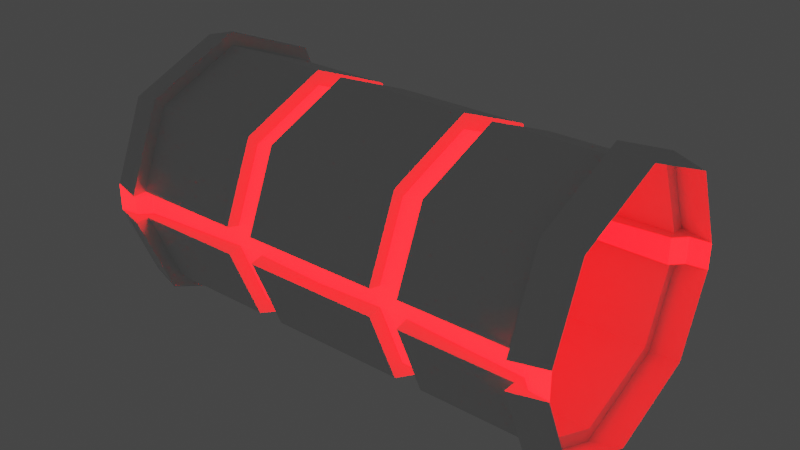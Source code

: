 # Source: VeryBadNeck.blend  (saved by Blender 3.0.42; exported with 4.5.12 LTS)
import bpy
from mathutils import Matrix  # noqa: F401  (used for matrix-valued properties, if any)

bpy.ops.wm.read_factory_settings(use_empty=True)
scene = bpy.context.scene
scene.name = 'Scene'

# ---- collections
col_collection = bpy.data.collections.new('Collection'); scene.collection.children.link(col_collection)

# ---- materials (node trees are filled in below, after node groups)
mat_main = bpy.data.materials.new('Main')
mat_main.use_transparent_shadow = False
mat_accent = bpy.data.materials.new('Accent')
mat_accent.use_transparent_shadow = False

# ---- material node trees
mat_main.use_nodes = True; mat_main.node_tree.nodes.clear()
_N = mat_main.node_tree.nodes; _L = mat_main.node_tree.links
n0 = _N.new('ShaderNodeBsdfPrincipled'); n0.name = 'Principled BSDF'; n0.location = (10, 300)
n0.distribution = 'GGX'
n0.subsurface_method = 'RANDOM_WALK_SKIN'
n0.inputs[3].default_value = 1.45
n0.inputs[27].default_value = (0.0, 0.0, 0.0, 1.0)
n0.inputs[28].default_value = 1.0
n1 = _N.new('ShaderNodeOutputMaterial'); n1.name = 'Material Output'; n1.location = (300, 300)
_L.new(n0.outputs[0], n1.inputs[0])
n1.is_active_output = True
mat_accent.use_nodes = True; mat_accent.node_tree.nodes.clear()
_N = mat_accent.node_tree.nodes; _L = mat_accent.node_tree.links
n0 = _N.new('ShaderNodeBsdfPrincipled'); n0.name = 'Principled BSDF'; n0.location = (10, 300)
n0.distribution = 'GGX'
n0.subsurface_method = 'RANDOM_WALK_SKIN'
n0.inputs[3].default_value = 1.45
n0.inputs[27].default_value = (1.0, 0.0, 0.0008399, 1.0)
n0.inputs[28].default_value = 12.7
n1 = _N.new('ShaderNodeOutputMaterial'); n1.name = 'Material Output'; n1.location = (300, 300)
_L.new(n0.outputs[0], n1.inputs[0])
n1.is_active_output = True

# ---- world
world_world = bpy.data.worlds.new('World'); scene.world = world_world
world_world.use_nodes = True; world_world.node_tree.nodes.clear()
_N = world_world.node_tree.nodes; _L = world_world.node_tree.links
n0 = _N.new('ShaderNodeOutputWorld'); n0.name = 'World Output'; n0.location = (300, 300)
n1 = _N.new('ShaderNodeBackground'); n1.name = 'Background'; n1.location = (10, 300)
n1.inputs[0].default_value = (0.05088, 0.05088, 0.05088, 1.0)
_L.new(n1.outputs[0], n0.inputs[0])
n0.is_active_output = True
world_world.color = (0.05088, 0.05088, 0.05088)
world_world.use_sun_shadow = False
world_world.sun_shadow_jitter_overblur = 0.0

# ---- meshes
me_cylinder = bpy.data.meshes.new('Cylinder')
me_cylinder.from_pydata([(0.2045, 0.08679, -0.08679), (0.06689, 0.07704, -0.07704), (0.09408, 0.07704, -0.07704), (0.2045, 0.0, 0.1227), (0.2045, 0.08679, 0.08679), (0.0, 0.08679, -0.08679), (0.0, 0.0, -0.1227), (0.0, 0.08679, 0.08679), (0.09408, 0.08679, 0.08679), (0.06689, 0.08679, 0.08679), (0.09408, 0.0, 0.1227), (0.06689, 0.0, 0.1227), (0.09408, 0.0, -0.1227), (0.06689, 0.0, -0.1227), (0.09408, 0.08679, -0.08679), (0.06689, 0.08679, -0.08679), (0.09408, 0.0, 0.1089), (0.06689, 0.0, 0.1089), (0.09408, 0.07704, 0.07704), (0.06689, 0.07704, 0.07704), (0.06689, 0.0, -0.1089), (0.2045, 0.0963, -0.0963), (0.2045, 0.0, 0.1362), (0.2045, 0.0963, 0.0963), (0.2366, 0.0897, -0.0897), (0.2366, 0.0, 0.1269), (0.2366, 0.0897, 0.0897), (0.2045, 0.1174, 0.01294), (0.2045, 0.1174, -0.01294), (0.0, 0.1175, 0.01254), (0.0, 0.1175, -0.01254), (0.06689, 0.1175, -0.01254), (0.06689, 0.1175, 0.01254), (0.09408, 0.1174, 0.01292), (0.09408, 0.1174, -0.01292), (0.2045, 0.1308, 0.01295), (0.2045, 0.1308, -0.01295), (0.2366, 0.1215, 0.01294), (0.09408, 0.1048, -0.01001), (0.09408, 0.1048, 0.01001), (0.06689, 0.1048, 0.01001), (0.06689, 0.1048, -0.01001), (0.0, 0.1047, -0.01254), (0.0, 0.1047, 0.01254), (0.2064, 0.1083, 0.01294), (0.2064, 0.1083, -0.01294), (0.2174, 0.1197, 0.01295), (0.2174, 0.1197, -0.01295), (0.2366, 0.1215, -0.01294), (0.09408, 0.0, -0.1089), (0.0, 0.0, 0.1227), (0.2045, 0.0, -0.1227), (0.2045, 0.0, -0.1362), (0.2366, 0.0, -0.1269)], [], [(18, 39, 40, 19), (5, 15, 13, 6), (30, 31, 15, 5), (8, 33, 39, 18), (7, 9, 32, 29), (10, 3, 4, 8), (14, 0, 51, 12), (27, 4, 23, 35), (21, 36, 48, 24), (9, 11, 17, 19), (32, 9, 19, 40), (50, 11, 9, 7), (16, 18, 19, 17), (2, 49, 20, 1), (38, 2, 1, 41), (14, 12, 49, 2), (13, 15, 1, 20), (10, 8, 18, 16), (8, 4, 27, 33), (34, 28, 0, 14), (4, 3, 22, 23), (51, 0, 21, 52), (52, 21, 24, 53), (23, 22, 25, 26), (35, 23, 26, 37), (28, 34, 38, 45), (36, 28, 45, 47), (31, 30, 42, 41), (0, 28, 36, 21), (40, 39, 38, 41), (34, 14, 2, 38), (15, 31, 41, 1), (41, 42, 43, 40), (45, 38, 39, 44), (47, 45, 44, 46), (46, 37, 48, 47), (48, 36, 47), (27, 35, 46, 44), (33, 27, 44, 39), (29, 32, 40, 43), (35, 37, 46)])
me_cylinder.polygons.foreach_set('material_index', [1, 0, 0, 0, 0, 0, 0, 0, 0, 0, 0, 0, 1, 1, 1, 0, 0, 0, 0, 0, 0, 0, 0, 0, 0, 0, 0, 0, 0, 1, 0, 0, 1, 1, 1, 1, 0, 0, 0, 0, 0])
_uv = me_cylinder.uv_layers.new(name='UVMap')
_uv.uv.foreach_set('vector', [0.125, 0.8887, 0.01623, 0.8887, 0.01623, 0.8613, 0.125, 0.8613, 0.875, 0.75, 0.875, 0.8613, 0.75, 0.8613, 0.75, 0.75, 0.9819, 0.75, 0.9819, 0.8613, 0.875, 0.8613, 0.875, 0.75, 0.125, 0.8887, 0.01861, 0.8887, 0.01623, 0.8887, 0.125, 0.8887, 0.125, 0.75, 0.125, 0.8613, 0.01807, 0.8613, 0.01807, 0.75, 0.25, 0.8887, 0.25, 1.0, 0.125, 1.0, 0.125, 0.8887, 0.875, 0.8887, 0.875, 1.0, 0.75, 1.0, 0.75, 0.8887, 0.01863, 1.0, 0.125, 1.0, 0.125, 1.0, 0.01681, 1.0, 0.875, 1.0, 0.9832, 1.0, 0.982, 1.0, 0.875, 1.0, 0.125, 0.8613, 0.25, 0.8613, 0.25, 0.8613, 0.125, 0.8613, 0.01807, 0.8613, 0.125, 0.8613, 0.125, 0.8613, 0.01623, 0.8613, 0.25, 0.75, 0.25, 0.8613, 0.125, 0.8613, 0.125, 0.75, 0.25, 0.8887, 0.125, 0.8887, 0.125, 0.8613, 0.25, 0.8613, 0.875, 0.8887, 0.75, 0.8887, 0.75, 0.8613, 0.875, 0.8613, 0.9838, 0.8887, 0.875, 0.8887, 0.875, 0.8613, 0.9838, 0.8613, 0.875, 0.8887, 0.75, 0.8887, 0.75, 0.8887, 0.875, 0.8887, 0.75, 0.8613, 0.875, 0.8613, 0.875, 0.8613, 0.75, 0.8613, 0.25, 0.8887, 0.125, 0.8887, 0.125, 0.8887, 0.25, 0.8887, 0.125, 0.8887, 0.125, 1.0, 0.01863, 1.0, 0.01861, 0.8887, 0.9814, 0.8887, 0.9814, 1.0, 0.875, 1.0, 0.875, 0.8887, 0.125, 1.0, 0.25, 1.0, 0.25, 1.0, 0.125, 1.0, 0.75, 1.0, 0.875, 1.0, 0.875, 1.0, 0.75, 1.0, 0.75, 1.0, 0.875, 1.0, 0.875, 1.0, 0.75, 1.0, 0.125, 1.0, 0.25, 1.0, 0.25, 1.0, 0.125, 1.0, 0.01681, 1.0, 0.125, 1.0, 0.125, 1.0, 0.01803, 1.0, 0.9814, 1.0, 0.9814, 0.8887, 0.9814, 0.8887, 0.9814, 1.0, 0.9832, 1.0, 0.9814, 1.0, 0.9814, 1.0, 0.9832, 1.0, 0.9819, 0.8613, 0.9819, 0.75, 0.9819, 0.75, 0.9819, 0.8613, 0.875, 1.0, 0.9814, 1.0, 0.9832, 1.0, 0.875, 1.0, 1.0, 0.8613, 1.0, 0.8887, 0.9838, 0.8887, 0.9838, 0.8613, 0.9814, 0.8887, 0.875, 0.8887, 0.875, 0.8887, 0.9838, 0.8887, 0.875, 0.8613, 0.9819, 0.8613, 0.9838, 0.8613, 0.875, 0.8613, 0.9819, 0.8613, 0.9819, 0.75, 1.0, 0.75, 1.0, 0.8613, 0.9814, 1.0, 0.9814, 0.8887, 1.0, 0.8887, 1.0, 1.0, 0.9832, 1.0, 0.9814, 1.0, 1.0, 1.0, 1.0, 1.0, 1.0, 1.0, 0.9995, 1.0, 0.982, 1.0, 0.9832, 1.0, 0.982, 1.0, 0.9832, 1.0, 0.9832, 1.0, 0.01863, 1.0, 0.01681, 1.0, 0.01681, 1.0, 0.01863, 1.0, 0.01861, 0.8887, 0.01863, 1.0, 0.01863, 1.0, 0.01861, 0.8887, 0.01807, 0.75, 0.01807, 0.8613, 0.01807, 0.8613, 0.01807, 0.75, 0.01681, 1.0, 0.01803, 1.0, 0.01681, 1.0])
me_cylinder.materials.append(mat_main)
me_cylinder.materials.append(mat_accent)
me_cylinder.use_remesh_fix_poles = True
me_cylinder.use_remesh_preserve_attributes = False
me_cylinder.update()

# ---- objects
ob_cylinder = bpy.data.objects.new('Cylinder', me_cylinder)

# ---- transforms, parenting, visibility, modifiers, constraints
ob_cylinder.location = (0.0, 0.0, 0.0)
_m = ob_cylinder.modifiers.new('Hops_Mirror', 'MIRROR')
_m.use_axis = (True, True, False)
_m.use_bisect_axis = (True, True, False)
_m.use_clip = True

# ---- collection membership
col_collection.objects.link(ob_cylinder)

# ---- scene / render settings (as saved in the file)
scene.frame_start = 1; scene.frame_end = 250; scene.frame_set(1)
scene.render.engine = 'BLENDER_EEVEE_NEXT'
scene.cycles.use_denoising = False
scene.cycles.sampling_pattern = 'TABULATED_SOBOL'
scene.cycles.use_light_tree = False
scene.view_settings.view_transform = 'Filmic'
bpy.context.view_layer.update()

# ---- added for rendering (the .blend has no active camera): camera
cam_auto = bpy.data.cameras.new('AutoCamera')
cam_auto.lens = 50.0
cam_auto.sensor_width = 36.0
cam_auto.clip_end = 1000.0
ob_auto_camera = bpy.data.objects.new('AutoCamera', cam_auto)
scene.collection.objects.link(ob_auto_camera)
ob_auto_camera.location = (0.560214, -0.672257, 0.448171)
ob_auto_camera.rotation_euler = (1.09748, -7.21219e-08, 0.694738)
scene.camera = ob_auto_camera
bpy.context.view_layer.update()
